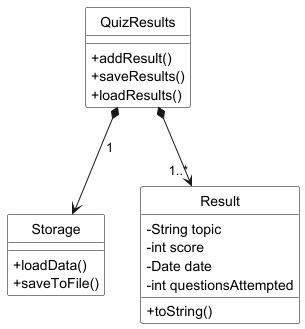

The diagram above was rendered by PlantUML. Its source (embedded in the PNG):
@startuml

hide circle
skinparam classAttributeIconSize 0
skinparam class {
    BackgroundColor White
    BorderColor Black
    FontColor Black
}

class QuizResults {
    + addResult()
    + saveResults()
    + loadResults()
}

class Storage {
    + loadData()
    + saveToFile()
}

class Result {
    - String topic
    - int score
    - Date date
    - int questionsAttempted
    + toString()
}

QuizResults *--> Storage : "1"
QuizResults *--> "1..*" Result

@enduml